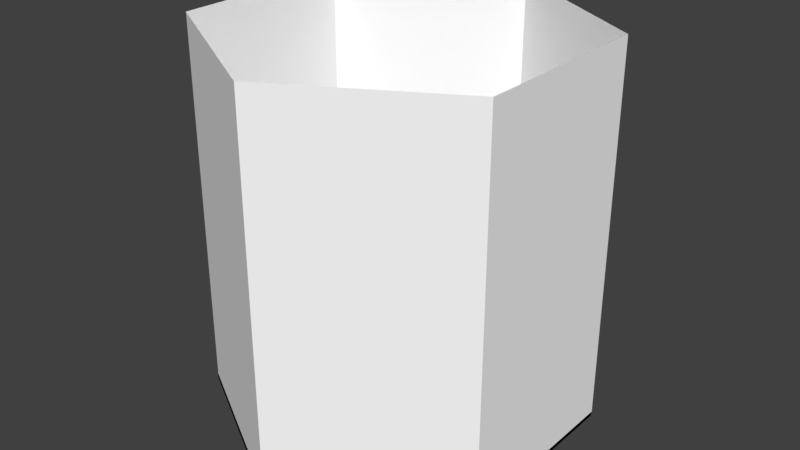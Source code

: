 # Source: Tile.blend  (saved by Blender 2.78.0; exported with 4.5.12 LTS)
import bpy
from mathutils import Matrix  # noqa: F401  (used for matrix-valued properties, if any)

bpy.ops.wm.read_factory_settings(use_empty=True)
scene = bpy.context.scene
scene.name = 'Scene'

# ---- collections
col_collection_1 = bpy.data.collections.new('Collection 1'); scene.collection.children.link(col_collection_1)

# ---- materials (node trees are filled in below, after node groups)
mat_tilemat = bpy.data.materials.new('TileMat')
mat_tilemat.alpha_threshold = 0.0
mat_tilemat.diffuse_color = (1.0, 1.0, 1.0, 1.0)
mat_tilemat.roughness = 0.5
mat_tileline = bpy.data.materials.new('TileLine')
mat_tileline.alpha_threshold = 0.0
mat_tileline.roughness = 0.5

# ---- material node trees
mat_tilemat.use_nodes = True; mat_tilemat.node_tree.nodes.clear()
_N = mat_tilemat.node_tree.nodes; _L = mat_tilemat.node_tree.links
n0 = _N.new('ShaderNodeOutputMaterial'); n0.name = 'Material Output'; n0.location = (1200, 880)
n0.label = 'Material Out'
n1 = _N.new('ShaderNodeAddShader'); n1.name = 'Add Shader'; n1.location = (1000, 880)
n1.label = 'Shader Add Refl'
n2 = _N.new('ShaderNodeAddShader'); n2.name = 'Add Shader.001'; n2.location = (800, 880)
n2.label = 'Shader Add Spec'
n3 = _N.new('ShaderNodeBsdfRefraction'); n3.name = 'Refraction BSDF'; n3.location = (1200, 220)
n3.label = 'Refl BSDF'
n3.mute = True
n4 = _N.new('ShaderNodeMix'); n4.name = 'Mix'; n4.location = (1000, 220)
n4.label = 'Mix Color/Refl'
n4.data_type = 'RGBA'
n4.blend_type = 'MULTIPLY'
n4.inputs[0].default_value = 1.0
n4.inputs[6].default_value = (1.0, 1.0, 1.0, 1.0)
n4.inputs[7].default_value = (0.0, 0.0, 0.0, 0.0)
n5 = _N.new('ShaderNodeMixShader'); n5.name = 'Mix Shader'; n5.location = (600, 880)
n5.label = 'Shader Mix Alpha'
n6 = _N.new('ShaderNodeBsdfTransparent'); n6.name = 'Transparent BSDF'; n6.location = (400, 880)
n6.label = 'Alpha BSDF'
n6.mute = True
n7 = _N.new('ShaderNodeMix'); n7.name = 'Mix.001'; n7.location = (200, 1100)
n7.label = 'Mix Color/Alpha'
n7.data_type = 'RGBA'
n7.blend_type = 'MULTIPLY'
n7.inputs[0].default_value = 1.0
n7.inputs[6].default_value = (1.0, 1.0, 1.0, 1.0)
n7.inputs[7].default_value = (1.0, 1.0, 1.0, 1.0)
n8 = _N.new('ShaderNodeBsdfDiffuse'); n8.name = 'Diffuse BSDF'; n8.location = (400, 660)
n8.label = 'Diff BSDF'
n9 = _N.new('ShaderNodeMix'); n9.name = 'Mix.002'; n9.location = (200, 660)
n9.label = 'Mix Color/Diffuse'
n9.data_type = 'RGBA'
n9.blend_type = 'MULTIPLY'
n9.inputs[0].default_value = 1.0
n9.inputs[6].default_value = (1.0, 1.0, 1.0, 1.0)
n9.inputs[7].default_value = (1.0, 1.0, 1.0, 1.0)
n10 = _N.new('ShaderNodeBsdfAnisotropic'); n10.name = 'Glossy BSDF'; n10.location = (400, 220)
n10.label = 'Spec BSDF'
n10.distribution = 'GGX'
n11 = _N.new('ShaderNodeMix'); n11.name = 'Mix.003'; n11.location = (200, 220)
n11.label = 'Mix Color/Spec'
n11.data_type = 'RGBA'
n11.blend_type = 'MULTIPLY'
n11.inputs[0].default_value = 1.0
n11.inputs[7].default_value = (0.0, 0.0, 0.0, 1.0)
n12 = _N.new('ShaderNodeMix'); n12.name = 'Mix.004'; n12.location = (200, 0)
n12.label = 'Mix Color/Hardness'
n12.data_type = 'RGBA'
n12.blend_type = 'MULTIPLY'
n12.inputs[0].default_value = 1.0
n12.inputs[6].default_value = (1.832, 1.832, 1.832, 1.832)
n12.inputs[7].default_value = (1.0, 1.0, 1.0, 1.0)
n13 = _N.new('ShaderNodeNormalMap'); n13.name = 'Normal Map'; n13.location = (200, 440)
n13.label = 'Normal/Map'
n13.mute = True
n14 = _N.new('ShaderNodeMix'); n14.name = 'Mix.005'; n14.location = (1000, 660)
n14.label = 'Bump/Map'
n14.mute = True
n14.data_type = 'RGBA'
n14.blend_type = 'MULTIPLY'
n14.inputs[0].default_value = 1.0
n14.inputs[6].default_value = (1.0, 1.0, 1.0, 1.0)
n14.inputs[7].default_value = (0.0, 0.0, 0.0, 1.0)
n15 = _N.new('ShaderNodeTexCoord'); n15.name = 'Texture Coordinate'; n15.location = (-600, 660)
n15.label = 'Texture Coords'
n16 = _N.new('ShaderNodeDisplacement'); n16.name = 'Displacement'; n16.location = (0, 0)
n16.inputs[1].default_value = 0.0
n16.inputs[2].default_value = 0.1
n17 = _N.new('ShaderNodeMath'); n17.name = 'Math'; n17.location = (0, 0)
n17.operation = 'POWER'
_L.new(n1.outputs[0], n0.inputs[0])
_L.new(n2.outputs[0], n1.inputs[0])
_L.new(n3.outputs[0], n1.inputs[1])
_L.new(n4.outputs[2], n3.inputs[0])
_L.new(n5.outputs[0], n2.inputs[0])
_L.new(n6.outputs[0], n5.inputs[1])
_L.new(n7.outputs[2], n5.inputs[0])
_L.new(n8.outputs[0], n5.inputs[2])
_L.new(n9.outputs[2], n8.inputs[0])
_L.new(n10.outputs[0], n2.inputs[1])
_L.new(n11.outputs[2], n10.inputs[0])
_L.new(n13.outputs[0], n8.inputs[2])
_L.new(n13.outputs[0], n10.inputs[4])
_L.new(n13.outputs[0], n3.inputs[3])
_L.new(n14.outputs[2], n16.inputs[0])
_L.new(n16.outputs[0], n0.inputs[2])
_L.new(n12.outputs[2], n17.inputs[0])
_L.new(n17.outputs[0], n10.inputs[1])
n0.is_active_output = True
mat_tileline.use_nodes = True; mat_tileline.node_tree.nodes.clear()
_N = mat_tileline.node_tree.nodes; _L = mat_tileline.node_tree.links
n0 = _N.new('ShaderNodeOutputMaterial'); n0.name = 'Material Output'; n0.location = (300, 300)
n1 = _N.new('ShaderNodeBsdfDiffuse'); n1.name = 'Diffuse BSDF'; n1.location = (10, 300)
n1.inputs[0].default_value = (0.0, 0.0, 0.0, 1.0)
_L.new(n1.outputs[0], n0.inputs[0])
n0.is_active_output = True

# ---- world
world_world = bpy.data.worlds.new('World'); scene.world = world_world
world_world.color = (0.05088, 0.05088, 0.05088)
world_world.use_sun_shadow = False
world_world.sun_shadow_jitter_overblur = 0.0
world_world.cycles.sampling_method = 'MANUAL'

# ---- meshes
me_circle_000 = bpy.data.meshes.new('Circle.000')
me_circle_000.from_pydata([(-2.186e-08, -5.551e-07, -1.003), (0.866, -2.775e-07, -0.5033), (0.866, 2.738e-07, 0.4967), (-8.941e-08, 5.513e-07, 0.9967), (-0.866, 2.738e-07, 0.4967), (-0.866, -2.775e-07, -0.5033), (-2.142e-08, -5.439e-07, -0.9836), (0.8489, -2.719e-07, -0.4935), (0.8489, 2.682e-07, 0.4868), (-8.764e-08, 5.402e-07, 0.9769), (-0.8489, 2.682e-07, 0.4868), (-0.8489, -2.719e-07, -0.4935), (-0.866, -0.02253, 0.5001), (0.0, -1.863e-09, -0.00334), (-8.941e-08, -0.02253, 1.0), (0.866, -0.02253, 0.5001), (0.866, -0.02253, -0.4999), (-2.186e-08, -0.02253, -0.9999), (-0.866, -0.02253, -0.4999), (-0.866, -2.028, 0.5001), (-8.941e-08, -2.028, 1.0), (0.866, -2.028, 0.5001), (0.866, -2.028, -0.4999), (-2.186e-08, -2.028, -0.9999), (-0.866, -2.028, -0.4999)], [], [(3, 9, 10, 4), (0, 6, 7, 1), (5, 11, 6, 0), (2, 8, 9, 3), (4, 10, 11, 5), (1, 7, 8, 2), (10, 13, 11), (7, 13, 8), (9, 13, 10), (11, 13, 6), (6, 13, 7), (8, 13, 9), (5, 18, 12, 4), (3, 14, 15, 2), (0, 17, 18, 5), (1, 16, 17, 0), (4, 12, 14, 3), (2, 15, 16, 1), (15, 21, 22, 16), (14, 20, 21, 15), (18, 24, 19, 12), (16, 22, 23, 17), (12, 19, 20, 14), (17, 23, 24, 18)])
me_circle_000.polygons.foreach_set('material_index', [1, 1, 1, 1, 1, 1, 0, 0, 0, 0, 0, 0, 1, 1, 1, 1, 1, 1, 0, 0, 0, 0, 0, 0])
_uv = me_circle_000.uv_layers.new(name='UVMap')
_uv.uv.foreach_set('vector', [0.03226, 0.9084, 0.03226, 0.9084, 0.03226, 0.9084, 0.03226, 0.9084, 0.03226, 0.9084, 0.03226, 0.9084, 0.03226, 0.9084, 0.03226, 0.9084, 0.03226, 0.9084, 0.03226, 0.9084, 0.03226, 0.9084, 0.03226, 0.9084, 0.03226, 0.9084, 0.03226, 0.9084, 0.03226, 0.9084, 0.03226, 0.9084, 0.03226, 0.9084, 0.03226, 0.9084, 0.03226, 0.9084, 0.03226, 0.9084, 0.03226, 0.9084, 0.03226, 0.9084, 0.03226, 0.9084, 0.03226, 0.9084, 0.6903, 0.03226, 0.6903, 0.03226, 0.6903, 0.03226, 0.6903, 0.03226, 0.6903, 0.03226, 0.6903, 0.03226, 0.6903, 0.03226, 0.6903, 0.03226, 0.6903, 0.03226, 0.6903, 0.03226, 0.6903, 0.03226, 0.6903, 0.03226, 0.6903, 0.03226, 0.6903, 0.03226, 0.6903, 0.03226, 0.6903, 0.03226, 0.6903, 0.03226, 0.6903, 0.03226, 0.03226, 0.9084, 0.03226, 0.9084, 0.03226, 0.9084, 0.03226, 0.9084, 0.03226, 0.9084, 0.03226, 0.9084, 0.03226, 0.9084, 0.03226, 0.9084, 0.03226, 0.9084, 0.03226, 0.9084, 0.03226, 0.9084, 0.03226, 0.9084, 0.03226, 0.9084, 0.03226, 0.9084, 0.03226, 0.9084, 0.03226, 0.9084, 0.03226, 0.9084, 0.03226, 0.9084, 0.03226, 0.9084, 0.03226, 0.9084, 0.03226, 0.9084, 0.03226, 0.9084, 0.03226, 0.9084, 0.03226, 0.9084, 0.6903, 0.03226, 0.6903, 0.03226, 0.6903, 0.03226, 0.6903, 0.03226, 0.6903, 0.03226, 0.6903, 0.03226, 0.6903, 0.03226, 0.6903, 0.03226, 0.6903, 0.03226, 0.6903, 0.03226, 0.6903, 0.03226, 0.6903, 0.03226, 0.6903, 0.03226, 0.6903, 0.03226, 0.6903, 0.03226, 0.6903, 0.03226, 0.6903, 0.03226, 0.6903, 0.03226, 0.6903, 0.03226, 0.6903, 0.03226, 0.6903, 0.03226, 0.6903, 0.03226, 0.6903, 0.03226, 0.6903, 0.03226])
me_circle_000.materials.append(mat_tilemat)
me_circle_000.materials.append(mat_tileline)
me_circle_000.use_remesh_preserve_volume = False
me_circle_000.use_remesh_preserve_attributes = False
me_circle_000.use_mirror_vertex_groups = False
me_circle_000.update()
me_circle_000.normals_split_custom_set([tuple(v) for v in zip(*[iter([4.424e-09, 1.0, -5.626e-07, 4.424e-09, 1.0, -5.626e-07, 4.424e-09, 1.0, -5.626e-07, 4.424e-09, 1.0, -5.626e-07, 4.427e-09, 1.0, -5.626e-07, 4.427e-09, 1.0, -5.626e-07, 4.427e-09, 1.0, -5.626e-07, 4.427e-09, 1.0, -5.626e-07, -4.427e-09, 1.0, -5.626e-07, -4.427e-09, 1.0, -5.626e-07, -4.427e-09, 1.0, -5.626e-07, -4.427e-09, 1.0, -5.626e-07, -4.424e-09, 1.0, -5.626e-07, -4.424e-09, 1.0, -5.626e-07, -4.424e-09, 1.0, -5.626e-07, -4.424e-09, 1.0, -5.626e-07, -1.454e-12, 1.0, -5.512e-07, -1.454e-12, 1.0, -5.512e-07, -1.454e-12, 1.0, -5.512e-07, -1.454e-12, 1.0, -5.512e-07, 1.454e-12, 1.0, -5.512e-07, 1.454e-12, 1.0, -5.512e-07, 1.454e-12, 1.0, -5.512e-07, 1.454e-12, 1.0, -5.512e-07, 1.537e-13, 1.0, -5.511e-07, 1.537e-13, 1.0, -5.511e-07, 1.537e-13, 1.0, -5.511e-07, -1.708e-14, 1.0, -5.511e-07, -1.708e-14, 1.0, -5.511e-07, -1.708e-14, 1.0, -5.511e-07, -1.097e-09, 1.0, -5.53e-07, -1.097e-09, 1.0, -5.53e-07, -1.097e-09, 1.0, -5.53e-07, 1.097e-09, 1.0, -5.53e-07, 1.097e-09, 1.0, -5.53e-07, 1.097e-09, 1.0, -5.53e-07, -1.097e-09, 1.0, -5.53e-07, -1.097e-09, 1.0, -5.53e-07, -1.097e-09, 1.0, -5.53e-07, 1.097e-09, 1.0, -5.53e-07, 1.097e-09, 1.0, -5.53e-07, 1.097e-09, 1.0, -5.53e-07, -1.0, -2.842e-06, -1.788e-07, -1.0, -2.842e-06, -1.788e-07, -1.0, -2.842e-06, -1.788e-07, -1.0, -2.842e-06, -1.788e-07, 0.4956, 0.1325, 0.8584, 0.4956, 0.1325, 0.8584, 0.4956, 0.1325, 0.8584, 0.4956, 0.1325, 0.8584, -0.4956, -0.1325, -0.8584, -0.4956, -0.1325, -0.8584, -0.4956, -0.1325, -0.8584, -0.4956, -0.1325, -0.8584, 0.4956, -0.1325, -0.8584, 0.4956, -0.1325, -0.8584, 0.4956, -0.1325, -0.8584, 0.4956, -0.1325, -0.8584, -0.4956, 0.1325, 0.8584, -0.4956, 0.1325, 0.8584, -0.4956, 0.1325, 0.8584, -0.4956, 0.1325, 0.8584, 1.0, 2.036e-06, 5.96e-08, 1.0, 2.036e-06, 5.96e-08, 1.0, 2.036e-06, 5.96e-08, 1.0, 2.036e-06, 5.96e-08, 1.0, -1.038e-08, 5.96e-08, 1.0, -1.038e-08, 5.96e-08, 1.0, -1.038e-08, 5.96e-08, 1.0, -1.038e-08, 5.96e-08, 0.5, 6.062e-07, 0.866, 0.5, 6.062e-07, 0.866, 0.5, 6.062e-07, 0.866, 0.5, 6.062e-07, 0.866, -1.0, 4.01e-08, -1.788e-07, -1.0, 4.01e-08, -1.788e-07, -1.0, 4.01e-08, -1.788e-07, -1.0, 4.01e-08, -1.788e-07, 0.5, -6.24e-07, -0.866, 0.5, -6.24e-07, -0.866, 0.5, -6.24e-07, -0.866, 0.5, -6.24e-07, -0.866, -0.5, 6.092e-07, 0.866, -0.5, 6.092e-07, 0.866, -0.5, 6.092e-07, 0.866, -0.5, 6.092e-07, 0.866, -0.5, -6.028e-07, -0.866, -0.5, -6.028e-07, -0.866, -0.5, -6.028e-07, -0.866, -0.5, -6.028e-07, -0.866])] * 3)])

# ---- objects
ob_tile = bpy.data.objects.new('Tile', me_circle_000)

# ---- transforms, parenting, visibility, modifiers, constraints
ob_tile.location = (0.0, 0.0, 0.0)
ob_tile.rotation_euler = (-1.571, 0.0, 0.0)
ob_tile.color = (0.8, 0.8, 0.8, 1.0)
ob_tile.lineart.crease_threshold = 0.0

# ---- collection membership
col_collection_1.objects.link(ob_tile)

# ---- scene / render settings (as saved in the file)
scene.frame_start = 1; scene.frame_end = 250; scene.frame_set(1)
scene.render.engine = 'CYCLES'
scene.render.dither_intensity = 0.0
scene.render.use_simplify = True
scene.cycles.use_denoising = False
scene.cycles.samples = 128
scene.cycles.sampling_pattern = 'TABULATED_SOBOL'
scene.cycles.light_sampling_threshold = 0.0
scene.cycles.use_adaptive_sampling = False
scene.cycles.use_light_tree = False
scene.cycles.blur_glossy = 0.0
scene.cycles.max_bounces = 4
scene.cycles.sample_clamp_indirect = 0.0
scene.cycles.use_camera_cull = True
scene.view_settings.view_transform = 'Standard'
bpy.context.view_layer.update()

# ---- added for rendering (the .blend has no active camera and no usable light): camera, sun
cam_auto = bpy.data.cameras.new('AutoCamera')
cam_auto.lens = 50.0
cam_auto.sensor_width = 36.0
cam_auto.clip_end = 1000.0
ob_auto_camera = bpy.data.objects.new('AutoCamera', cam_auto)
scene.collection.objects.link(ob_auto_camera)
ob_auto_camera.location = (3.08642, -3.70531, 3.48329)
ob_auto_camera.rotation_euler = (1.09748, -7.21219e-08, 0.694738)
scene.camera = ob_auto_camera
light_auto_sun = bpy.data.lights.new('AutoSun', 'SUN')
light_auto_sun.energy = 3.0
light_auto_sun.angle = 0.0523599
ob_auto_sun = bpy.data.objects.new('AutoSun', light_auto_sun)
scene.collection.objects.link(ob_auto_sun)
ob_auto_sun.rotation_euler = (0.872665, 0.174533, 0.523599)
bpy.context.view_layer.update()
